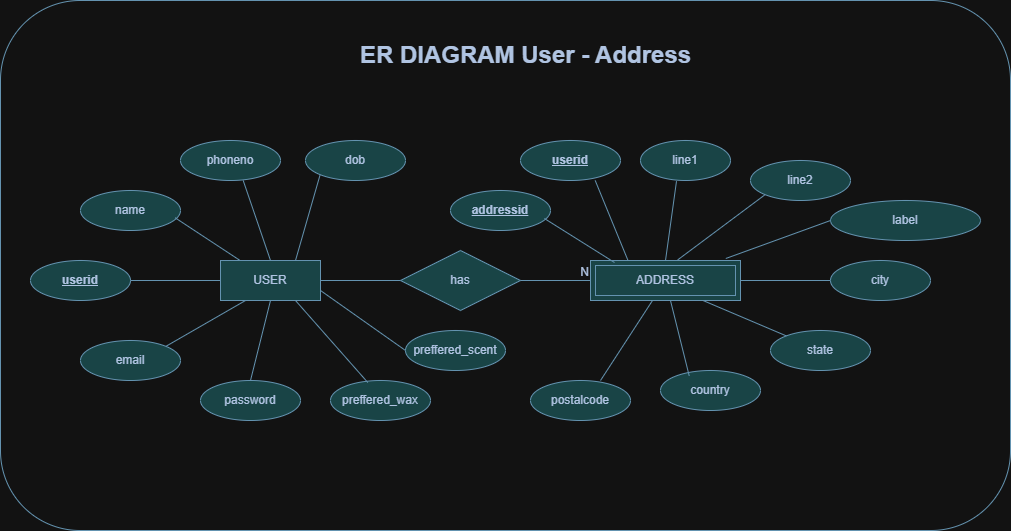

The diagram above was exported from draw.io. Its source (the exported page's mxGraphModel, read from the mxfile embedded in the PNG):
<mxGraphModel dx="1000" dy="597" grid="1" gridSize="10" guides="1" tooltips="1" connect="1" arrows="1" fold="1" page="1" pageScale="1" pageWidth="850" pageHeight="1100" math="0" shadow="0" extFonts="Permanent Marker^https://fonts.googleapis.com/css?family=Permanent+Marker">
  <root>
    <mxCell id="0" />
    <mxCell id="1" parent="0" />
    <mxCell id="UpTBXG9ikVGKGwPS6eUw-65" parent="1" style="whiteSpace=wrap;html=1;align=center;strokeColor=#457B9D;fontColor=#1D3557;fillColor=#A8DADC;labelBackgroundColor=none;" value="USER" vertex="1">
      <mxGeometry height="40" width="100" x="240" y="560" as="geometry" />
    </mxCell>
    <mxCell id="UpTBXG9ikVGKGwPS6eUw-66" parent="1" style="shape=ext;margin=3;double=1;whiteSpace=wrap;html=1;align=center;strokeColor=#457B9D;fontColor=#1D3557;fillColor=#A8DADC;labelBackgroundColor=none;" value="ADDRESS" vertex="1">
      <mxGeometry height="40" width="150" x="610" y="560" as="geometry" />
    </mxCell>
    <mxCell id="UpTBXG9ikVGKGwPS6eUw-67" parent="1" style="shape=rhombus;perimeter=rhombusPerimeter;whiteSpace=wrap;html=1;align=center;strokeColor=#457B9D;fontColor=#1D3557;fillColor=#A8DADC;labelBackgroundColor=none;" value="has" vertex="1">
      <mxGeometry height="60" width="120" x="420" y="550" as="geometry" />
    </mxCell>
    <mxCell id="UpTBXG9ikVGKGwPS6eUw-70" edge="1" parent="1" source="UpTBXG9ikVGKGwPS6eUw-65" style="endArrow=none;html=1;rounded=0;strokeColor=#457B9D;fontColor=default;fillColor=#A8DADC;exitX=1;exitY=0.5;exitDx=0;exitDy=0;entryX=0;entryY=0.5;entryDx=0;entryDy=0;labelBackgroundColor=none;" target="UpTBXG9ikVGKGwPS6eUw-67" value="">
      <mxGeometry relative="1" as="geometry">
        <mxPoint x="350" y="600" as="sourcePoint" />
        <mxPoint x="510" y="600" as="targetPoint" />
      </mxGeometry>
    </mxCell>
    <mxCell id="UpTBXG9ikVGKGwPS6eUw-71" edge="1" parent="1" source="UpTBXG9ikVGKGwPS6eUw-67" style="endArrow=none;html=1;rounded=0;strokeColor=#457B9D;fontColor=default;fillColor=#A8DADC;exitX=1;exitY=0.5;exitDx=0;exitDy=0;entryX=0;entryY=0.5;entryDx=0;entryDy=0;labelBackgroundColor=none;" target="UpTBXG9ikVGKGwPS6eUw-66" value="">
      <mxGeometry relative="1" as="geometry">
        <mxPoint x="530" y="620" as="sourcePoint" />
        <mxPoint x="690" y="620" as="targetPoint" />
      </mxGeometry>
    </mxCell>
    <mxCell id="UpTBXG9ikVGKGwPS6eUw-72" connectable="0" parent="UpTBXG9ikVGKGwPS6eUw-71" style="resizable=0;html=1;whiteSpace=wrap;align=right;verticalAlign=bottom;strokeColor=#457B9D;fontColor=#1D3557;fillColor=#A8DADC;labelBackgroundColor=none;" value="N" vertex="1">
      <mxGeometry relative="1" x="1" as="geometry" />
    </mxCell>
    <mxCell id="UpTBXG9ikVGKGwPS6eUw-73" parent="1" style="ellipse;whiteSpace=wrap;html=1;align=center;fontStyle=4;strokeColor=#457B9D;fontColor=#1D3557;fillColor=#A8DADC;labelBackgroundColor=none;" value="&lt;b&gt;userid&lt;/b&gt;" vertex="1">
      <mxGeometry height="40" width="100" x="50" y="560" as="geometry" />
    </mxCell>
    <mxCell id="UpTBXG9ikVGKGwPS6eUw-76" parent="1" style="ellipse;whiteSpace=wrap;html=1;align=center;strokeColor=#457B9D;fontColor=#1D3557;fillColor=#A8DADC;labelBackgroundColor=none;" value="name" vertex="1">
      <mxGeometry height="40" width="100" x="100" y="490" as="geometry" />
    </mxCell>
    <mxCell id="UpTBXG9ikVGKGwPS6eUw-78" parent="1" style="ellipse;whiteSpace=wrap;html=1;align=center;strokeColor=#457B9D;fontColor=#1D3557;fillColor=#A8DADC;labelBackgroundColor=none;" value="phoneno" vertex="1">
      <mxGeometry height="40" width="100" x="200" y="440" as="geometry" />
    </mxCell>
    <mxCell id="UpTBXG9ikVGKGwPS6eUw-79" parent="1" style="ellipse;whiteSpace=wrap;html=1;align=center;strokeColor=#457B9D;fontColor=#1D3557;fillColor=#A8DADC;labelBackgroundColor=none;" value="email" vertex="1">
      <mxGeometry height="40" width="100" x="100" y="640" as="geometry" />
    </mxCell>
    <mxCell id="UpTBXG9ikVGKGwPS6eUw-80" parent="1" style="ellipse;whiteSpace=wrap;html=1;align=center;strokeColor=#457B9D;fontColor=#1D3557;fillColor=#A8DADC;labelBackgroundColor=none;" value="dob" vertex="1">
      <mxGeometry height="40" width="100" x="325" y="440" as="geometry" />
    </mxCell>
    <mxCell id="UpTBXG9ikVGKGwPS6eUw-81" parent="1" style="ellipse;whiteSpace=wrap;html=1;align=center;strokeColor=#457B9D;fontColor=#1D3557;fillColor=#A8DADC;labelBackgroundColor=none;" value="password" vertex="1">
      <mxGeometry height="40" width="100" x="220" y="680" as="geometry" />
    </mxCell>
    <mxCell id="UpTBXG9ikVGKGwPS6eUw-82" parent="1" style="ellipse;whiteSpace=wrap;html=1;align=center;strokeColor=#457B9D;fontColor=#1D3557;fillColor=#A8DADC;labelBackgroundColor=none;" value="preffered_wax" vertex="1">
      <mxGeometry height="40" width="100" x="350" y="680" as="geometry" />
    </mxCell>
    <mxCell id="UpTBXG9ikVGKGwPS6eUw-83" parent="1" style="line;strokeWidth=1;rotatable=0;dashed=0;labelPosition=right;align=left;verticalAlign=middle;spacingTop=0;spacingLeft=6;points=[];portConstraint=eastwest;strokeColor=#457B9D;fontColor=#1D3557;fillColor=#A8DADC;labelBackgroundColor=none;" value="" vertex="1">
      <mxGeometry height="10" width="90" x="150" y="575" as="geometry" />
    </mxCell>
    <mxCell id="UpTBXG9ikVGKGwPS6eUw-84" edge="1" parent="1" source="UpTBXG9ikVGKGwPS6eUw-65" style="endArrow=none;html=1;rounded=0;strokeColor=#457B9D;fontColor=default;fillColor=#A8DADC;exitX=0.25;exitY=1;exitDx=0;exitDy=0;entryX=1;entryY=0;entryDx=0;entryDy=0;labelBackgroundColor=none;" target="UpTBXG9ikVGKGwPS6eUw-79" value="">
      <mxGeometry relative="1" as="geometry">
        <mxPoint x="350" y="600" as="sourcePoint" />
        <mxPoint x="510" y="600" as="targetPoint" />
      </mxGeometry>
    </mxCell>
    <mxCell id="UpTBXG9ikVGKGwPS6eUw-85" edge="1" parent="1" source="UpTBXG9ikVGKGwPS6eUw-65" style="endArrow=none;html=1;rounded=0;strokeColor=#457B9D;fontColor=default;fillColor=#A8DADC;exitX=0.5;exitY=1;exitDx=0;exitDy=0;entryX=0.5;entryY=0;entryDx=0;entryDy=0;labelBackgroundColor=none;" target="UpTBXG9ikVGKGwPS6eUw-81" value="">
      <mxGeometry relative="1" as="geometry">
        <mxPoint x="350" y="600" as="sourcePoint" />
        <mxPoint x="510" y="600" as="targetPoint" />
      </mxGeometry>
    </mxCell>
    <mxCell id="UpTBXG9ikVGKGwPS6eUw-86" edge="1" parent="1" source="UpTBXG9ikVGKGwPS6eUw-65" style="endArrow=none;html=1;rounded=0;strokeColor=#457B9D;fontColor=default;fillColor=#A8DADC;exitX=0.75;exitY=1;exitDx=0;exitDy=0;entryX=0.373;entryY=0.05;entryDx=0;entryDy=0;entryPerimeter=0;labelBackgroundColor=none;" target="UpTBXG9ikVGKGwPS6eUw-82" value="">
      <mxGeometry relative="1" as="geometry">
        <mxPoint x="350" y="600" as="sourcePoint" />
        <mxPoint x="510" y="600" as="targetPoint" />
      </mxGeometry>
    </mxCell>
    <mxCell id="UpTBXG9ikVGKGwPS6eUw-87" edge="1" parent="1" source="UpTBXG9ikVGKGwPS6eUw-76" style="endArrow=none;html=1;rounded=0;strokeColor=#457B9D;fontColor=default;fillColor=#A8DADC;exitX=0.947;exitY=0.683;exitDx=0;exitDy=0;exitPerimeter=0;labelBackgroundColor=none;" target="UpTBXG9ikVGKGwPS6eUw-65" value="">
      <mxGeometry relative="1" as="geometry">
        <mxPoint x="350" y="600" as="sourcePoint" />
        <mxPoint x="510" y="600" as="targetPoint" />
      </mxGeometry>
    </mxCell>
    <mxCell id="UpTBXG9ikVGKGwPS6eUw-88" edge="1" parent="1" source="UpTBXG9ikVGKGwPS6eUw-78" style="endArrow=none;html=1;rounded=0;strokeColor=#457B9D;fontColor=default;fillColor=#A8DADC;exitX=0.627;exitY=1;exitDx=0;exitDy=0;exitPerimeter=0;entryX=0.5;entryY=0;entryDx=0;entryDy=0;labelBackgroundColor=none;" target="UpTBXG9ikVGKGwPS6eUw-65" value="">
      <mxGeometry relative="1" as="geometry">
        <mxPoint x="350" y="600" as="sourcePoint" />
        <mxPoint x="510" y="600" as="targetPoint" />
      </mxGeometry>
    </mxCell>
    <mxCell id="UpTBXG9ikVGKGwPS6eUw-89" edge="1" parent="1" source="UpTBXG9ikVGKGwPS6eUw-80" style="endArrow=none;html=1;rounded=0;strokeColor=#457B9D;fontColor=default;fillColor=#A8DADC;exitX=0;exitY=1;exitDx=0;exitDy=0;entryX=0.75;entryY=0;entryDx=0;entryDy=0;labelBackgroundColor=none;" target="UpTBXG9ikVGKGwPS6eUw-65" value="">
      <mxGeometry relative="1" as="geometry">
        <mxPoint x="350" y="600" as="sourcePoint" />
        <mxPoint x="510" y="600" as="targetPoint" />
      </mxGeometry>
    </mxCell>
    <mxCell id="UpTBXG9ikVGKGwPS6eUw-90" parent="1" style="ellipse;whiteSpace=wrap;html=1;align=center;strokeColor=#457B9D;fontColor=#1D3557;fillColor=#A8DADC;labelBackgroundColor=none;" value="&lt;b&gt;&lt;u&gt;userid&lt;/u&gt;&lt;/b&gt;" vertex="1">
      <mxGeometry height="40" width="100" x="540" y="440" as="geometry" />
    </mxCell>
    <mxCell id="UpTBXG9ikVGKGwPS6eUw-91" parent="1" style="ellipse;whiteSpace=wrap;html=1;align=center;strokeColor=#457B9D;fontColor=#1D3557;fillColor=#A8DADC;labelBackgroundColor=none;" value="line2" vertex="1">
      <mxGeometry height="40" width="100" x="770" y="460" as="geometry" />
    </mxCell>
    <mxCell id="UpTBXG9ikVGKGwPS6eUw-92" parent="1" style="ellipse;whiteSpace=wrap;html=1;align=center;strokeColor=#457B9D;fontColor=#1D3557;fillColor=#A8DADC;labelBackgroundColor=none;" value="label" vertex="1">
      <mxGeometry height="40" width="150" x="850" y="500" as="geometry" />
    </mxCell>
    <mxCell id="UpTBXG9ikVGKGwPS6eUw-93" parent="1" style="ellipse;whiteSpace=wrap;html=1;align=center;strokeColor=#457B9D;fontColor=#1D3557;fillColor=#A8DADC;labelBackgroundColor=none;" value="postalcode" vertex="1">
      <mxGeometry height="40" width="100" x="550" y="680" as="geometry" />
    </mxCell>
    <mxCell id="UpTBXG9ikVGKGwPS6eUw-94" parent="1" style="ellipse;whiteSpace=wrap;html=1;align=center;strokeColor=#457B9D;fontColor=#1D3557;fillColor=#A8DADC;labelBackgroundColor=none;" value="country" vertex="1">
      <mxGeometry height="40" width="100" x="680" y="670" as="geometry" />
    </mxCell>
    <mxCell id="UpTBXG9ikVGKGwPS6eUw-95" parent="1" style="ellipse;whiteSpace=wrap;html=1;align=center;strokeColor=#457B9D;fontColor=#1D3557;fillColor=#A8DADC;labelBackgroundColor=none;" value="line1" vertex="1">
      <mxGeometry height="40" width="90" x="660" y="440" as="geometry" />
    </mxCell>
    <mxCell id="UpTBXG9ikVGKGwPS6eUw-96" parent="1" style="ellipse;whiteSpace=wrap;html=1;align=center;strokeColor=#457B9D;fontColor=#1D3557;fillColor=#A8DADC;labelBackgroundColor=none;" value="state" vertex="1">
      <mxGeometry height="40" width="100" x="790" y="630" as="geometry" />
    </mxCell>
    <mxCell id="UpTBXG9ikVGKGwPS6eUw-98" parent="1" style="ellipse;whiteSpace=wrap;html=1;align=center;fontStyle=0;strokeColor=#457B9D;fontColor=#1D3557;fillColor=#A8DADC;labelBackgroundColor=none;" value="city" vertex="1">
      <mxGeometry height="40" width="100" x="850" y="560" as="geometry" />
    </mxCell>
    <mxCell id="UpTBXG9ikVGKGwPS6eUw-99" parent="1" style="ellipse;whiteSpace=wrap;html=1;align=center;strokeColor=#457B9D;fontColor=#1D3557;fillColor=#A8DADC;labelBackgroundColor=none;" value="&lt;b&gt;&lt;u&gt;addressid&lt;/u&gt;&lt;/b&gt;" vertex="1">
      <mxGeometry height="40" width="100" x="470" y="490" as="geometry" />
    </mxCell>
    <mxCell id="UpTBXG9ikVGKGwPS6eUw-100" parent="1" style="ellipse;whiteSpace=wrap;html=1;align=center;strokeColor=#457B9D;fontColor=#1D3557;fillColor=#A8DADC;labelBackgroundColor=none;" value="preffered_scent" vertex="1">
      <mxGeometry height="40" width="100" x="425" y="630" as="geometry" />
    </mxCell>
    <mxCell id="UpTBXG9ikVGKGwPS6eUw-101" edge="1" parent="1" source="UpTBXG9ikVGKGwPS6eUw-99" style="endArrow=none;html=1;rounded=0;strokeColor=#457B9D;fontColor=default;fillColor=#A8DADC;exitX=0.939;exitY=0.7;exitDx=0;exitDy=0;exitPerimeter=0;entryX=0.16;entryY=0.05;entryDx=0;entryDy=0;entryPerimeter=0;labelBackgroundColor=none;" target="UpTBXG9ikVGKGwPS6eUw-66" value="">
      <mxGeometry relative="1" as="geometry">
        <mxPoint x="600" y="520" as="sourcePoint" />
        <mxPoint x="760" y="520" as="targetPoint" />
      </mxGeometry>
    </mxCell>
    <mxCell id="UpTBXG9ikVGKGwPS6eUw-102" edge="1" parent="1" source="UpTBXG9ikVGKGwPS6eUw-90" style="endArrow=none;html=1;rounded=0;strokeColor=#457B9D;fontColor=default;fillColor=#A8DADC;exitX=0.747;exitY=1;exitDx=0;exitDy=0;exitPerimeter=0;entryX=0.25;entryY=0;entryDx=0;entryDy=0;labelBackgroundColor=none;" target="UpTBXG9ikVGKGwPS6eUw-66" value="">
      <mxGeometry relative="1" as="geometry">
        <mxPoint x="600" y="520" as="sourcePoint" />
        <mxPoint x="760" y="520" as="targetPoint" />
      </mxGeometry>
    </mxCell>
    <mxCell id="UpTBXG9ikVGKGwPS6eUw-103" edge="1" parent="1" source="UpTBXG9ikVGKGwPS6eUw-95" style="endArrow=none;html=1;rounded=0;strokeColor=#457B9D;fontColor=default;fillColor=#A8DADC;exitX=0.4;exitY=1.017;exitDx=0;exitDy=0;exitPerimeter=0;entryX=0.5;entryY=0;entryDx=0;entryDy=0;labelBackgroundColor=none;" target="UpTBXG9ikVGKGwPS6eUw-66" value="">
      <mxGeometry relative="1" as="geometry">
        <mxPoint x="600" y="520" as="sourcePoint" />
        <mxPoint x="760" y="520" as="targetPoint" />
      </mxGeometry>
    </mxCell>
    <mxCell id="UpTBXG9ikVGKGwPS6eUw-104" edge="1" parent="1" source="UpTBXG9ikVGKGwPS6eUw-91" style="endArrow=none;html=1;rounded=0;strokeColor=#457B9D;fontColor=default;fillColor=#A8DADC;exitX=0;exitY=1;exitDx=0;exitDy=0;entryX=0.582;entryY=-0.017;entryDx=0;entryDy=0;entryPerimeter=0;labelBackgroundColor=none;" target="UpTBXG9ikVGKGwPS6eUw-66" value="">
      <mxGeometry relative="1" as="geometry">
        <mxPoint x="600" y="520" as="sourcePoint" />
        <mxPoint x="760" y="520" as="targetPoint" />
      </mxGeometry>
    </mxCell>
    <mxCell id="UpTBXG9ikVGKGwPS6eUw-106" edge="1" parent="1" source="UpTBXG9ikVGKGwPS6eUw-93" style="endArrow=none;html=1;rounded=0;strokeColor=#457B9D;fontColor=default;fillColor=#A8DADC;exitX=0.7;exitY=0;exitDx=0;exitDy=0;exitPerimeter=0;labelBackgroundColor=none;" target="UpTBXG9ikVGKGwPS6eUw-66" value="">
      <mxGeometry relative="1" as="geometry">
        <mxPoint x="600" y="520" as="sourcePoint" />
        <mxPoint x="760" y="520" as="targetPoint" />
      </mxGeometry>
    </mxCell>
    <mxCell id="UpTBXG9ikVGKGwPS6eUw-107" edge="1" parent="1" source="UpTBXG9ikVGKGwPS6eUw-94" style="endArrow=none;html=1;rounded=0;strokeColor=#457B9D;fontColor=default;fillColor=#A8DADC;exitX=0.287;exitY=0.133;exitDx=0;exitDy=0;exitPerimeter=0;labelBackgroundColor=none;" target="UpTBXG9ikVGKGwPS6eUw-66" value="">
      <mxGeometry relative="1" as="geometry">
        <mxPoint x="600" y="520" as="sourcePoint" />
        <mxPoint x="760" y="520" as="targetPoint" />
      </mxGeometry>
    </mxCell>
    <mxCell id="UpTBXG9ikVGKGwPS6eUw-108" edge="1" parent="1" source="UpTBXG9ikVGKGwPS6eUw-66" style="endArrow=none;html=1;rounded=0;strokeColor=#457B9D;fontColor=default;fillColor=#A8DADC;exitX=0.75;exitY=1;exitDx=0;exitDy=0;labelBackgroundColor=none;" target="UpTBXG9ikVGKGwPS6eUw-96" value="">
      <mxGeometry relative="1" as="geometry">
        <mxPoint x="600" y="520" as="sourcePoint" />
        <mxPoint x="760" y="520" as="targetPoint" />
      </mxGeometry>
    </mxCell>
    <mxCell id="UpTBXG9ikVGKGwPS6eUw-109" edge="1" parent="1" source="UpTBXG9ikVGKGwPS6eUw-66" style="endArrow=none;html=1;rounded=0;strokeColor=#457B9D;fontColor=default;fillColor=#A8DADC;exitX=1;exitY=0.5;exitDx=0;exitDy=0;entryX=0;entryY=0.5;entryDx=0;entryDy=0;labelBackgroundColor=none;" target="UpTBXG9ikVGKGwPS6eUw-98" value="">
      <mxGeometry relative="1" as="geometry">
        <mxPoint x="600" y="520" as="sourcePoint" />
        <mxPoint x="760" y="520" as="targetPoint" />
      </mxGeometry>
    </mxCell>
    <mxCell id="UpTBXG9ikVGKGwPS6eUw-110" edge="1" parent="1" source="UpTBXG9ikVGKGwPS6eUw-66" style="endArrow=none;html=1;rounded=0;strokeColor=#457B9D;fontColor=default;fillColor=#A8DADC;exitX=0.902;exitY=-0.05;exitDx=0;exitDy=0;exitPerimeter=0;entryX=0;entryY=0.5;entryDx=0;entryDy=0;labelBackgroundColor=none;" target="UpTBXG9ikVGKGwPS6eUw-92" value="">
      <mxGeometry relative="1" as="geometry">
        <mxPoint x="600" y="520" as="sourcePoint" />
        <mxPoint x="760" y="520" as="targetPoint" />
      </mxGeometry>
    </mxCell>
    <mxCell id="UpTBXG9ikVGKGwPS6eUw-111" parent="1" style="text;strokeColor=none;fillColor=none;html=1;fontSize=24;fontStyle=1;verticalAlign=middle;align=center;fontColor=#1D3557;" value="ER DIAGRAM User - Address" vertex="1">
      <mxGeometry height="30" width="590" x="250" y="340" as="geometry" />
    </mxCell>
    <mxCell id="UpTBXG9ikVGKGwPS6eUw-113" parent="1" style="rounded=1;whiteSpace=wrap;html=1;strokeColor=#457B9D;fontColor=default;fillColor=none;" value="" vertex="1">
      <mxGeometry height="530" width="1010" x="20" y="300" as="geometry" />
    </mxCell>
    <mxCell id="UpTBXG9ikVGKGwPS6eUw-114" edge="1" parent="1" source="UpTBXG9ikVGKGwPS6eUw-100" style="endArrow=none;html=1;rounded=0;strokeColor=#457B9D;fontColor=#1D3557;fillColor=#A8DADC;exitX=0;exitY=0.5;exitDx=0;exitDy=0;entryX=1;entryY=0.75;entryDx=0;entryDy=0;" target="UpTBXG9ikVGKGwPS6eUw-65" value="">
      <mxGeometry relative="1" as="geometry">
        <mxPoint x="450" y="530" as="sourcePoint" />
        <mxPoint x="610" y="530" as="targetPoint" />
      </mxGeometry>
    </mxCell>
  </root>
</mxGraphModel>